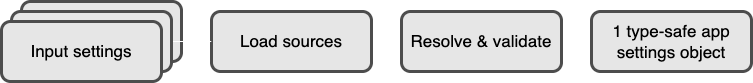

The diagram above was exported from draw.io. Its source (the exported page's mxGraphModel, read from the mxfile embedded in the PNG):
<mxGraphModel dx="1215" dy="1059" grid="1" gridSize="10" guides="1" tooltips="1" connect="1" arrows="1" fold="1" page="1" pageScale="1" pageWidth="827" pageHeight="1169" math="0" shadow="0">
  <root>
    <mxCell id="0" />
    <mxCell id="1" parent="0" />
    <mxCell id="2" style="edgeStyle=orthogonalEdgeStyle;rounded=0;orthogonalLoop=1;jettySize=auto;html=1;entryX=0;entryY=0.5;entryDx=0;entryDy=0;fontColor=light-dark(#000000,#000000);" edge="1" source="3" target="5" parent="1">
      <mxGeometry relative="1" as="geometry" />
    </mxCell>
    <mxCell id="3" value="&lt;span&gt;Load sources&lt;/span&gt;" style="rounded=1;whiteSpace=wrap;html=1;fillColor=light-dark(#FFFFFF,#E6E6E6);fontColor=light-dark(#000000,#000000);strokeColor=light-dark(#000000,#4D4D4D);strokeWidth=3;fontSize=17;" vertex="1" parent="1">
      <mxGeometry x="250" y="430" width="160" height="60" as="geometry" />
    </mxCell>
    <mxCell id="4" style="edgeStyle=orthogonalEdgeStyle;rounded=0;orthogonalLoop=1;jettySize=auto;html=1;entryX=0;entryY=0.5;entryDx=0;entryDy=0;fontColor=light-dark(#000000,#000000);" edge="1" source="5" target="6" parent="1">
      <mxGeometry relative="1" as="geometry" />
    </mxCell>
    <mxCell id="5" value="&lt;span&gt;Resolve &amp;amp; validate&lt;/span&gt;" style="rounded=1;whiteSpace=wrap;html=1;fillColor=light-dark(#FFFFFF,#E6E6E6);fontColor=light-dark(#000000,#000000);strokeColor=light-dark(#000000,#4D4D4D);strokeWidth=3;fontSize=17;" vertex="1" parent="1">
      <mxGeometry x="440" y="430" width="160" height="60" as="geometry" />
    </mxCell>
    <mxCell id="6" value="&lt;span&gt;1 type-safe app settings object&lt;/span&gt;" style="rounded=1;whiteSpace=wrap;html=1;fillColor=light-dark(#FFFFFF,#E6E6E6);fontColor=light-dark(#000000,#000000);strokeColor=light-dark(#000000,#4D4D4D);strokeWidth=3;fontSize=17;" vertex="1" parent="1">
      <mxGeometry x="630" y="430" width="160" height="60" as="geometry" />
    </mxCell>
    <mxCell id="7" value="&lt;span style=&quot;font-size: 19px;&quot;&gt;Input settings&lt;/span&gt;" style="rounded=1;whiteSpace=wrap;html=1;fillColor=light-dark(#FFFFFF,#E6E6E6);fontColor=light-dark(#000000,#000000);strokeColor=light-dark(#000000,#4D4D4D);strokeWidth=3;" vertex="1" parent="1">
      <mxGeometry x="60" y="420" width="160" height="60" as="geometry" />
    </mxCell>
    <mxCell id="8" style="edgeStyle=orthogonalEdgeStyle;rounded=0;orthogonalLoop=1;jettySize=auto;html=1;" edge="1" source="9" target="3" parent="1">
      <mxGeometry relative="1" as="geometry" />
    </mxCell>
    <mxCell id="9" value="&lt;span style=&quot;font-size: 19px;&quot;&gt;Input settings&lt;/span&gt;" style="rounded=1;whiteSpace=wrap;html=1;fillColor=light-dark(#FFFFFF,#E6E6E6);fontColor=light-dark(#000000,#000000);strokeColor=light-dark(#000000,#4D4D4D);strokeWidth=3;" vertex="1" parent="1">
      <mxGeometry x="50" y="430" width="160" height="60" as="geometry" />
    </mxCell>
    <mxCell id="10" value="&lt;span&gt;Input settings&lt;/span&gt;" style="rounded=1;whiteSpace=wrap;html=1;fillColor=light-dark(#FFFFFF,#E6E6E6);fontColor=light-dark(#000000,#000000);strokeColor=light-dark(#000000,#4D4D4D);strokeWidth=3;fontSize=17;" vertex="1" parent="1">
      <mxGeometry x="40" y="440" width="160" height="60" as="geometry" />
    </mxCell>
  </root>
</mxGraphModel>